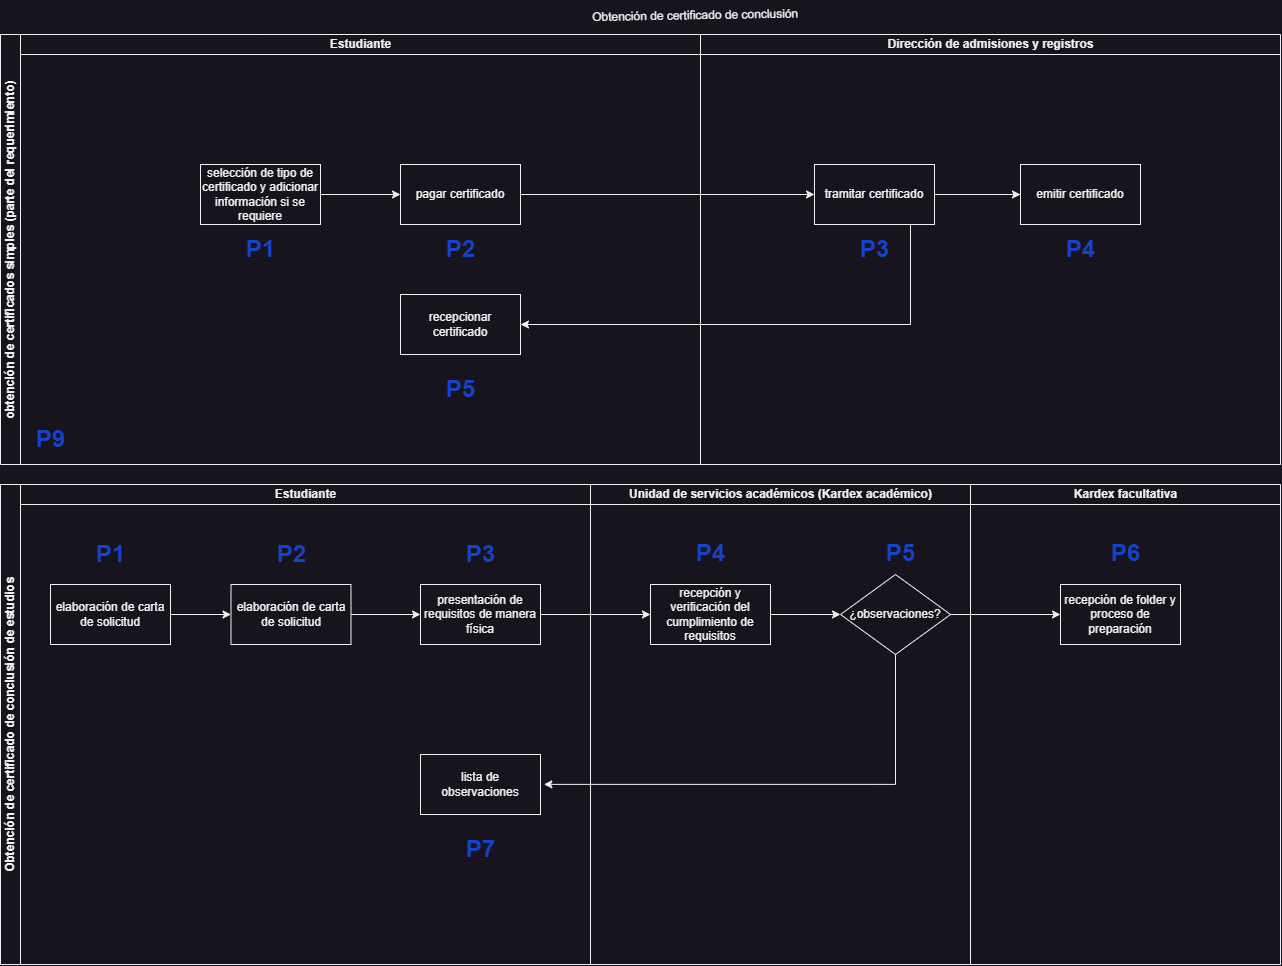

The diagram above was exported from draw.io. Its source (the exported page's mxGraphModel, read from the mxfile embedded in the PNG):
<mxGraphModel dx="766" dy="880" grid="1" gridSize="10" guides="1" tooltips="1" connect="1" arrows="1" fold="1" page="1" pageScale="1" pageWidth="827" pageHeight="1169" math="0" shadow="0">
  <root>
    <mxCell id="0" />
    <mxCell id="1" parent="0" />
    <mxCell id="xb_BVNKUW_JwSUMzYblN-39" value="Obtención de certificado de conclusión" style="text;whiteSpace=wrap;html=1;rotation=-1;" vertex="1" parent="1">
      <mxGeometry x="1480" y="17.5" width="216.25" height="32.5" as="geometry" />
    </mxCell>
    <mxCell id="xb_BVNKUW_JwSUMzYblN-164" value="obtención de certificados simples (parte del requerimiento)" style="swimlane;html=1;childLayout=stackLayout;resizeParent=1;resizeParentMax=0;startSize=20;horizontal=0;horizontalStack=1;whiteSpace=wrap;" vertex="1" parent="1">
      <mxGeometry x="890" y="50" width="1280" height="430" as="geometry" />
    </mxCell>
    <mxCell id="xb_BVNKUW_JwSUMzYblN-176" style="edgeStyle=orthogonalEdgeStyle;rounded=0;orthogonalLoop=1;jettySize=auto;html=1;entryX=1;entryY=0.5;entryDx=0;entryDy=0;" edge="1" parent="xb_BVNKUW_JwSUMzYblN-164" source="xb_BVNKUW_JwSUMzYblN-175" target="xb_BVNKUW_JwSUMzYblN-173">
      <mxGeometry relative="1" as="geometry">
        <Array as="points">
          <mxPoint x="910" y="290" />
        </Array>
      </mxGeometry>
    </mxCell>
    <mxCell id="xb_BVNKUW_JwSUMzYblN-177" style="edgeStyle=orthogonalEdgeStyle;rounded=0;orthogonalLoop=1;jettySize=auto;html=1;entryX=0;entryY=0.5;entryDx=0;entryDy=0;" edge="1" parent="xb_BVNKUW_JwSUMzYblN-164" source="xb_BVNKUW_JwSUMzYblN-171" target="xb_BVNKUW_JwSUMzYblN-174">
      <mxGeometry relative="1" as="geometry" />
    </mxCell>
    <mxCell id="xb_BVNKUW_JwSUMzYblN-165" value="Estudiante" style="swimlane;html=1;startSize=20;" vertex="1" parent="xb_BVNKUW_JwSUMzYblN-164">
      <mxGeometry x="20" width="680" height="430" as="geometry" />
    </mxCell>
    <mxCell id="xb_BVNKUW_JwSUMzYblN-172" style="edgeStyle=orthogonalEdgeStyle;rounded=0;orthogonalLoop=1;jettySize=auto;html=1;entryX=0;entryY=0.5;entryDx=0;entryDy=0;" edge="1" parent="xb_BVNKUW_JwSUMzYblN-165" source="xb_BVNKUW_JwSUMzYblN-170" target="xb_BVNKUW_JwSUMzYblN-171">
      <mxGeometry relative="1" as="geometry" />
    </mxCell>
    <mxCell id="xb_BVNKUW_JwSUMzYblN-170" value="selección de tipo de certificado y adicionar información si se requiere" style="rounded=0;whiteSpace=wrap;html=1;" vertex="1" parent="xb_BVNKUW_JwSUMzYblN-165">
      <mxGeometry x="180" y="130" width="120" height="60" as="geometry" />
    </mxCell>
    <mxCell id="xb_BVNKUW_JwSUMzYblN-171" value="pagar certificado" style="rounded=0;whiteSpace=wrap;html=1;" vertex="1" parent="xb_BVNKUW_JwSUMzYblN-165">
      <mxGeometry x="380" y="130" width="120" height="60" as="geometry" />
    </mxCell>
    <mxCell id="xb_BVNKUW_JwSUMzYblN-173" value="recepcionar certificado" style="rounded=0;whiteSpace=wrap;html=1;" vertex="1" parent="xb_BVNKUW_JwSUMzYblN-165">
      <mxGeometry x="380" y="260" width="120" height="60" as="geometry" />
    </mxCell>
    <mxCell id="xb_BVNKUW_JwSUMzYblN-179" value="P1" style="text;strokeColor=none;fillColor=none;html=1;fontSize=24;fontStyle=1;verticalAlign=middle;align=center;fontColor=#1543cb;" vertex="1" parent="xb_BVNKUW_JwSUMzYblN-165">
      <mxGeometry x="220" y="200" width="40" height="30" as="geometry" />
    </mxCell>
    <mxCell id="xb_BVNKUW_JwSUMzYblN-180" value="P2" style="text;strokeColor=none;fillColor=none;html=1;fontSize=24;fontStyle=1;verticalAlign=middle;align=center;fontColor=#1543cb;" vertex="1" parent="xb_BVNKUW_JwSUMzYblN-165">
      <mxGeometry x="420" y="200" width="40" height="30" as="geometry" />
    </mxCell>
    <mxCell id="xb_BVNKUW_JwSUMzYblN-183" value="P5" style="text;strokeColor=none;fillColor=none;html=1;fontSize=24;fontStyle=1;verticalAlign=middle;align=center;fontColor=#1543cb;" vertex="1" parent="xb_BVNKUW_JwSUMzYblN-165">
      <mxGeometry x="420" y="340" width="40" height="30" as="geometry" />
    </mxCell>
    <mxCell id="xb_BVNKUW_JwSUMzYblN-184" value="P9" style="text;strokeColor=none;fillColor=none;html=1;fontSize=24;fontStyle=1;verticalAlign=middle;align=center;fontColor=#1543cb;" vertex="1" parent="xb_BVNKUW_JwSUMzYblN-165">
      <mxGeometry x="10" y="390" width="40" height="30" as="geometry" />
    </mxCell>
    <mxCell id="xb_BVNKUW_JwSUMzYblN-166" value="Dirección de admisiones y registros" style="swimlane;html=1;startSize=20;" vertex="1" parent="xb_BVNKUW_JwSUMzYblN-164">
      <mxGeometry x="700" width="580" height="430" as="geometry" />
    </mxCell>
    <mxCell id="xb_BVNKUW_JwSUMzYblN-178" style="edgeStyle=orthogonalEdgeStyle;rounded=0;orthogonalLoop=1;jettySize=auto;html=1;entryX=0;entryY=0.5;entryDx=0;entryDy=0;" edge="1" parent="xb_BVNKUW_JwSUMzYblN-166" source="xb_BVNKUW_JwSUMzYblN-174" target="xb_BVNKUW_JwSUMzYblN-175">
      <mxGeometry relative="1" as="geometry" />
    </mxCell>
    <mxCell id="xb_BVNKUW_JwSUMzYblN-174" value="tramitar certificado" style="rounded=0;whiteSpace=wrap;html=1;" vertex="1" parent="xb_BVNKUW_JwSUMzYblN-166">
      <mxGeometry x="114" y="130" width="120" height="60" as="geometry" />
    </mxCell>
    <mxCell id="xb_BVNKUW_JwSUMzYblN-175" value="emitir certificado" style="rounded=0;whiteSpace=wrap;html=1;" vertex="1" parent="xb_BVNKUW_JwSUMzYblN-166">
      <mxGeometry x="320" y="130" width="120" height="60" as="geometry" />
    </mxCell>
    <mxCell id="xb_BVNKUW_JwSUMzYblN-182" value="P3" style="text;strokeColor=none;fillColor=none;html=1;fontSize=24;fontStyle=1;verticalAlign=middle;align=center;fontColor=#1543cb;" vertex="1" parent="xb_BVNKUW_JwSUMzYblN-166">
      <mxGeometry x="154" y="200" width="40" height="30" as="geometry" />
    </mxCell>
    <mxCell id="xb_BVNKUW_JwSUMzYblN-181" value="P4" style="text;strokeColor=none;fillColor=none;html=1;fontSize=24;fontStyle=1;verticalAlign=middle;align=center;fontColor=#1543cb;" vertex="1" parent="xb_BVNKUW_JwSUMzYblN-166">
      <mxGeometry x="360" y="200" width="40" height="30" as="geometry" />
    </mxCell>
    <mxCell id="xb_BVNKUW_JwSUMzYblN-185" value="Obtención de certificado de conclusión de estudios" style="swimlane;html=1;childLayout=stackLayout;resizeParent=1;resizeParentMax=0;startSize=20;horizontal=0;horizontalStack=1;whiteSpace=wrap;" vertex="1" parent="1">
      <mxGeometry x="890" y="500" width="1280" height="480" as="geometry" />
    </mxCell>
    <mxCell id="xb_BVNKUW_JwSUMzYblN-186" value="Estudiante" style="swimlane;html=1;startSize=20;" vertex="1" parent="xb_BVNKUW_JwSUMzYblN-185">
      <mxGeometry x="20" width="570" height="480" as="geometry" />
    </mxCell>
    <mxCell id="xb_BVNKUW_JwSUMzYblN-211" style="edgeStyle=orthogonalEdgeStyle;rounded=0;orthogonalLoop=1;jettySize=auto;html=1;entryX=0;entryY=0.5;entryDx=0;entryDy=0;" edge="1" parent="xb_BVNKUW_JwSUMzYblN-186" source="xb_BVNKUW_JwSUMzYblN-192" target="xb_BVNKUW_JwSUMzYblN-209">
      <mxGeometry relative="1" as="geometry" />
    </mxCell>
    <mxCell id="xb_BVNKUW_JwSUMzYblN-192" value="elaboración de carta de solicitud" style="rounded=0;whiteSpace=wrap;html=1;" vertex="1" parent="xb_BVNKUW_JwSUMzYblN-186">
      <mxGeometry x="30" y="100" width="120" height="60" as="geometry" />
    </mxCell>
    <mxCell id="xb_BVNKUW_JwSUMzYblN-212" style="edgeStyle=orthogonalEdgeStyle;rounded=0;orthogonalLoop=1;jettySize=auto;html=1;entryX=0;entryY=0.5;entryDx=0;entryDy=0;" edge="1" parent="xb_BVNKUW_JwSUMzYblN-186" source="xb_BVNKUW_JwSUMzYblN-209" target="xb_BVNKUW_JwSUMzYblN-210">
      <mxGeometry relative="1" as="geometry" />
    </mxCell>
    <mxCell id="xb_BVNKUW_JwSUMzYblN-209" value="elaboración de carta de solicitud" style="rounded=0;whiteSpace=wrap;html=1;" vertex="1" parent="xb_BVNKUW_JwSUMzYblN-186">
      <mxGeometry x="210.5" y="100" width="120" height="60" as="geometry" />
    </mxCell>
    <mxCell id="xb_BVNKUW_JwSUMzYblN-210" value="presentación de requisitos de manera física" style="rounded=0;whiteSpace=wrap;html=1;" vertex="1" parent="xb_BVNKUW_JwSUMzYblN-186">
      <mxGeometry x="400" y="100" width="120" height="60" as="geometry" />
    </mxCell>
    <mxCell id="xb_BVNKUW_JwSUMzYblN-194" value="lista de observaciones" style="rounded=0;whiteSpace=wrap;html=1;" vertex="1" parent="xb_BVNKUW_JwSUMzYblN-186">
      <mxGeometry x="400" y="270" width="120" height="60" as="geometry" />
    </mxCell>
    <mxCell id="xb_BVNKUW_JwSUMzYblN-195" value="P1" style="text;strokeColor=none;fillColor=none;html=1;fontSize=24;fontStyle=1;verticalAlign=middle;align=center;fontColor=#1543cb;" vertex="1" parent="xb_BVNKUW_JwSUMzYblN-186">
      <mxGeometry x="70" y="55" width="40" height="30" as="geometry" />
    </mxCell>
    <mxCell id="xb_BVNKUW_JwSUMzYblN-196" value="P2" style="text;strokeColor=none;fillColor=none;html=1;fontSize=24;fontStyle=1;verticalAlign=middle;align=center;fontColor=#1543cb;" vertex="1" parent="xb_BVNKUW_JwSUMzYblN-186">
      <mxGeometry x="250.5" y="55" width="40" height="30" as="geometry" />
    </mxCell>
    <mxCell id="xb_BVNKUW_JwSUMzYblN-215" value="P3" style="text;strokeColor=none;fillColor=none;html=1;fontSize=24;fontStyle=1;verticalAlign=middle;align=center;fontColor=#1543cb;" vertex="1" parent="xb_BVNKUW_JwSUMzYblN-186">
      <mxGeometry x="440" y="55" width="40" height="30" as="geometry" />
    </mxCell>
    <mxCell id="xb_BVNKUW_JwSUMzYblN-197" value="P7" style="text;strokeColor=none;fillColor=none;html=1;fontSize=24;fontStyle=1;verticalAlign=middle;align=center;fontColor=#1543cb;" vertex="1" parent="xb_BVNKUW_JwSUMzYblN-186">
      <mxGeometry x="440" y="350" width="40" height="30" as="geometry" />
    </mxCell>
    <mxCell id="xb_BVNKUW_JwSUMzYblN-187" value="Unidad de servicios académicos (Kardex académico)" style="swimlane;html=1;startSize=20;" vertex="1" parent="xb_BVNKUW_JwSUMzYblN-185">
      <mxGeometry x="590" width="380" height="480" as="geometry" />
    </mxCell>
    <mxCell id="xb_BVNKUW_JwSUMzYblN-199" value="recepción y verificación del cumplimiento de requisitos" style="rounded=0;whiteSpace=wrap;html=1;" vertex="1" parent="xb_BVNKUW_JwSUMzYblN-187">
      <mxGeometry x="60" y="100" width="120" height="60" as="geometry" />
    </mxCell>
    <mxCell id="xb_BVNKUW_JwSUMzYblN-208" value="P4" style="text;strokeColor=none;fillColor=none;html=1;fontSize=24;fontStyle=1;verticalAlign=middle;align=center;fontColor=#1543cb;" vertex="1" parent="xb_BVNKUW_JwSUMzYblN-187">
      <mxGeometry x="100" y="54" width="40" height="30" as="geometry" />
    </mxCell>
    <mxCell id="xb_BVNKUW_JwSUMzYblN-205" value="¿observaciones?" style="rhombus;whiteSpace=wrap;html=1;" vertex="1" parent="xb_BVNKUW_JwSUMzYblN-187">
      <mxGeometry x="250" y="90" width="110" height="80" as="geometry" />
    </mxCell>
    <mxCell id="xb_BVNKUW_JwSUMzYblN-207" style="edgeStyle=orthogonalEdgeStyle;rounded=0;orthogonalLoop=1;jettySize=auto;html=1;entryX=0;entryY=0.5;entryDx=0;entryDy=0;" edge="1" parent="xb_BVNKUW_JwSUMzYblN-187" source="xb_BVNKUW_JwSUMzYblN-199" target="xb_BVNKUW_JwSUMzYblN-205">
      <mxGeometry relative="1" as="geometry" />
    </mxCell>
    <mxCell id="xb_BVNKUW_JwSUMzYblN-201" value="P5" style="text;strokeColor=none;fillColor=none;html=1;fontSize=24;fontStyle=1;verticalAlign=middle;align=center;fontColor=#1543cb;" vertex="1" parent="xb_BVNKUW_JwSUMzYblN-187">
      <mxGeometry x="290" y="54" width="40" height="30" as="geometry" />
    </mxCell>
    <mxCell id="xb_BVNKUW_JwSUMzYblN-188" value="Kardex facultativa" style="swimlane;html=1;startSize=20;" vertex="1" parent="xb_BVNKUW_JwSUMzYblN-185">
      <mxGeometry x="970" width="310" height="480" as="geometry" />
    </mxCell>
    <mxCell id="xb_BVNKUW_JwSUMzYblN-202" value="P6" style="text;strokeColor=none;fillColor=none;html=1;fontSize=24;fontStyle=1;verticalAlign=middle;align=center;fontColor=#1543cb;" vertex="1" parent="xb_BVNKUW_JwSUMzYblN-188">
      <mxGeometry x="135" y="54" width="40" height="30" as="geometry" />
    </mxCell>
    <mxCell id="xb_BVNKUW_JwSUMzYblN-200" value="recepción de folder y proceso de preparación" style="rounded=0;whiteSpace=wrap;html=1;" vertex="1" parent="xb_BVNKUW_JwSUMzYblN-188">
      <mxGeometry x="90" y="100" width="120" height="60" as="geometry" />
    </mxCell>
    <mxCell id="xb_BVNKUW_JwSUMzYblN-206" style="edgeStyle=orthogonalEdgeStyle;rounded=0;orthogonalLoop=1;jettySize=auto;html=1;entryX=0;entryY=0.5;entryDx=0;entryDy=0;" edge="1" parent="xb_BVNKUW_JwSUMzYblN-185" source="xb_BVNKUW_JwSUMzYblN-205" target="xb_BVNKUW_JwSUMzYblN-200">
      <mxGeometry relative="1" as="geometry" />
    </mxCell>
    <mxCell id="xb_BVNKUW_JwSUMzYblN-213" style="edgeStyle=orthogonalEdgeStyle;rounded=0;orthogonalLoop=1;jettySize=auto;html=1;" edge="1" parent="xb_BVNKUW_JwSUMzYblN-185" source="xb_BVNKUW_JwSUMzYblN-210" target="xb_BVNKUW_JwSUMzYblN-199">
      <mxGeometry relative="1" as="geometry" />
    </mxCell>
    <mxCell id="xb_BVNKUW_JwSUMzYblN-216" style="edgeStyle=orthogonalEdgeStyle;rounded=0;orthogonalLoop=1;jettySize=auto;html=1;entryX=1.028;entryY=0.498;entryDx=0;entryDy=0;entryPerimeter=0;" edge="1" parent="xb_BVNKUW_JwSUMzYblN-185" source="xb_BVNKUW_JwSUMzYblN-205" target="xb_BVNKUW_JwSUMzYblN-194">
      <mxGeometry relative="1" as="geometry">
        <mxPoint x="550" y="300" as="targetPoint" />
        <Array as="points">
          <mxPoint x="895" y="300" />
        </Array>
      </mxGeometry>
    </mxCell>
  </root>
</mxGraphModel>